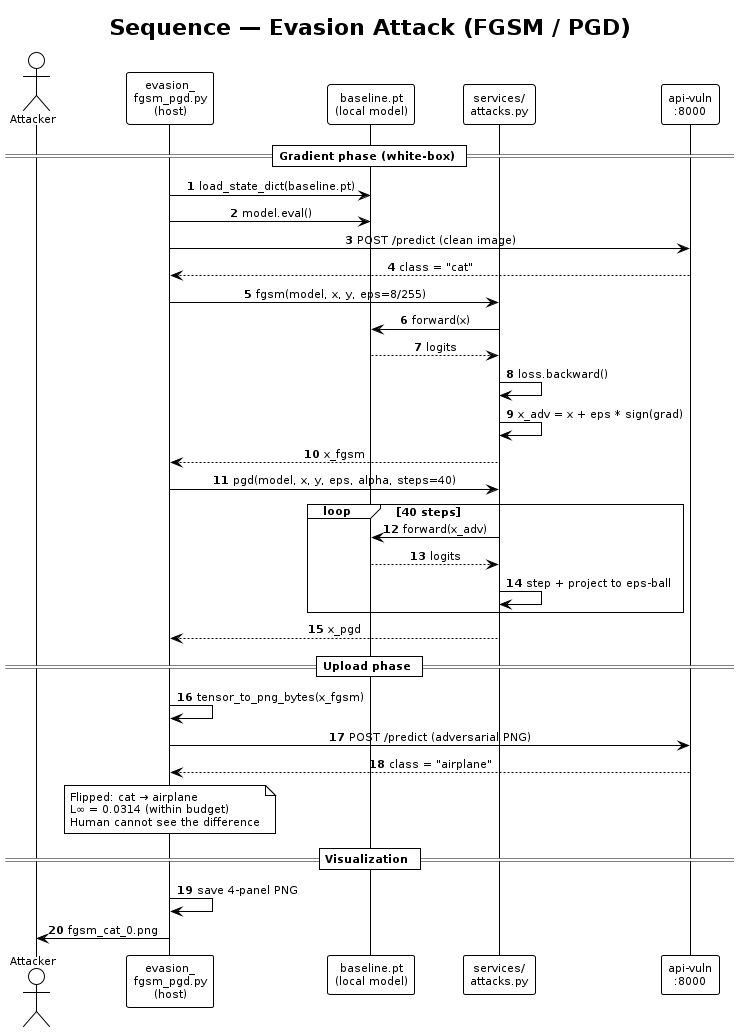

The diagram above was rendered by PlantUML. Its source (embedded in the PNG):
@startuml
!theme plain
skinparam defaultFontName "Helvetica"
skinparam defaultFontSize 11
skinparam SequenceMessageAlign center
autonumber

title Sequence — Evasion Attack (FGSM / PGD)

actor Attacker as A
participant "evasion_\nfgsm_pgd.py\n(host)" as EV
participant "baseline.pt\n(local model)" as M
participant "services/\nattacks.py" as ATK
participant "api-vuln\n:8000" as API

== Gradient phase (white-box) ==

EV -> M : load_state_dict(baseline.pt)
EV -> M : model.eval()

EV -> API : POST /predict (clean image)
API --> EV : class = "cat"

EV -> ATK : fgsm(model, x, y, eps=8/255)
ATK -> M : forward(x)
M --> ATK : logits
ATK -> ATK : loss.backward()
ATK -> ATK : x_adv = x + eps * sign(grad)
ATK --> EV : x_fgsm

EV -> ATK : pgd(model, x, y, eps, alpha, steps=40)
loop 40 steps
  ATK -> M : forward(x_adv)
  M --> ATK : logits
  ATK -> ATK : step + project to eps-ball
end
ATK --> EV : x_pgd

== Upload phase ==

EV -> EV : tensor_to_png_bytes(x_fgsm)
EV -> API : POST /predict (adversarial PNG)
API --> EV : class = "airplane"

note over EV
  Flipped: cat → airplane
  L∞ = 0.0314 (within budget)
  Human cannot see the difference
end note

== Visualization ==

EV -> EV : save 4-panel PNG
EV -> A : fgsm_cat_0.png
@enduml